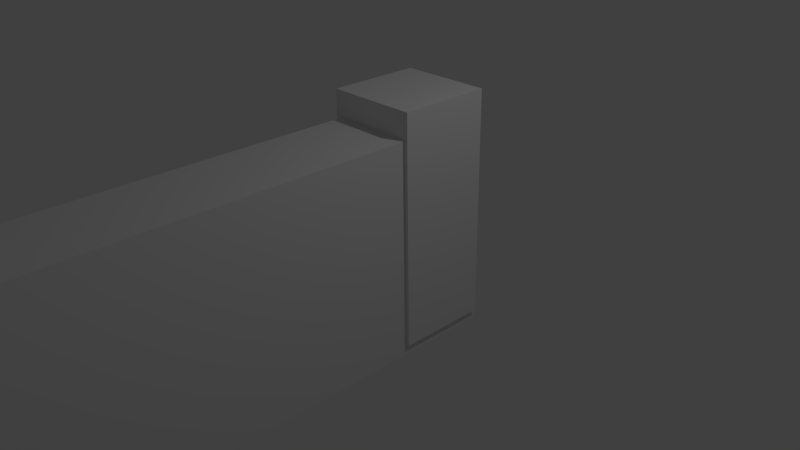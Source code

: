# Source: muroABC.blend  (saved by Blender 2.65.0; exported with 4.5.12 LTS)
import bpy
from mathutils import Matrix  # noqa: F401  (used for matrix-valued properties, if any)

bpy.ops.wm.read_factory_settings(use_empty=True)
scene = bpy.context.scene
scene.name = 'Scene'

# ---- collections
col_collection_1 = bpy.data.collections.new('Collection 1'); scene.collection.children.link(col_collection_1)

# ---- materials (node trees are filled in below, after node groups)
mat_material = bpy.data.materials.new('Material')
mat_material.alpha_threshold = 0.0
mat_material.use_transparent_shadow = False
mat_material.roughness = 0.5
mat_material.line_color = (0.0, 0.0, 0.0, 1.0)

# ---- material node trees

# ---- world
world_world = bpy.data.worlds.new('World'); scene.world = world_world
world_world.color = (0.05088, 0.05088, 0.05088)
world_world.use_sun_shadow = False
world_world.sun_shadow_jitter_overblur = 0.0
world_world.cycles.sampling_method = 'MANUAL'
world_world.cycles.sample_map_resolution = 256

# ---- cameras
cam_camera = bpy.data.cameras.new('Camera')
cam_camera.clip_end = 100.0
cam_camera.lens = 35.0
cam_camera.sensor_width = 32.0
cam_camera.sensor_height = 18.0
cam_camera.ortho_scale = 7.314
cam_camera.dof.focus_distance = 0.0
cam_camera.dof.aperture_fstop = 128.0

# ---- lights
light_lamp = bpy.data.lights.new('Lamp', 'POINT')
light_lamp.transmission_factor = 0.0
light_lamp.cutoff_distance = 30.0
light_lamp.energy = 100.0
light_lamp.shadow_buffer_clip_start = 1.001
light_lamp.shadow_soft_size = 0.1
light_lamp.shadow_maximum_resolution = 0.006
light_lamp.use_absolute_resolution = True
light_lamp.cycles.use_multiple_importance_sampling = False

# ---- meshes
me_cube = bpy.data.meshes.new('Cube')
me_cube.from_pydata([(0.863, 1.0, -1.0), (0.863, -26.83, -1.0), (0.9142, -0.2578, 2.197), (-0.2276, 1.0, -1.0), (0.863, 1.0, 1.852), (0.863, -26.83, 1.852), (0.9142, 0.9543, 2.197), (-0.2276, 1.0, 1.852), (-0.2979, 0.9543, 2.197), (-0.2276, -25.79, -1.0), (-0.2979, -0.2578, 2.197), (-0.2276, -25.79, 1.852), (0.9142, -0.2578, -0.8488), (-38.04, -25.79, -1.0), (-38.04, -25.79, 1.852), (0.9142, 0.9543, -0.8488), (-0.2979, 0.9543, -0.8488), (-0.2979, -0.2578, -0.8488), (-39.14, -26.83, 1.852), (-39.14, -26.83, -1.0), (-38.04, -8.072, -1.0), (-38.04, -8.072, 1.852), (-39.14, -8.072, 1.852), (-39.14, -8.072, -1.0), (-8.195, -26.89, 2.221), (-8.195, -25.66, 2.221), (-6.964, -25.66, 2.221), (-6.964, -26.89, 2.221), (-8.195, -26.89, -0.8727), (-8.195, -25.66, -0.8727), (-6.964, -25.66, -0.8727), (-6.964, -26.89, -0.8727), (-38.04, -16.23, -1.0), (-39.14, -16.23, 1.852), (-38.04, -16.23, 1.852), (-39.14, -16.23, -1.0), (0.9127, -12.93, -0.8727), (0.9127, -11.7, -0.8727), (-0.3184, -11.7, -0.8727), (-0.3184, -12.93, -0.8727), (-39.14, -19.17, -1.0), (-38.04, -19.17, 1.852), (-39.14, -19.17, 1.852), (-38.04, -19.17, -1.0), (0.9127, -26.89, -0.8727), (0.9127, -25.66, -0.8727), (-0.3184, -25.66, -0.8727), (-0.3184, -26.89, -0.8727), (0.9111, -6.386, 2.221), (0.9111, -5.155, 2.221), (-0.32, -5.155, 2.221), (-0.32, -6.386, 2.221), (0.9127, -26.89, 2.221), (0.9127, -25.66, 2.221), (-0.3184, -25.66, 2.221), (-0.3184, -26.89, 2.221), (0.9127, -12.93, 2.221), (0.9127, -11.7, 2.221), (-0.3184, -11.7, 2.221), (-0.3184, -12.93, 2.221), (0.9111, -6.386, -0.8727), (0.9111, -5.155, -0.8727), (-0.32, -5.155, -0.8727), (-0.32, -6.386, -0.8727), (0.9111, -19.68, -0.8727), (0.9111, -18.44, -0.8727), (-0.32, -18.44, -0.8727), (-0.32, -19.68, -0.8727), (-0.32, -19.68, 2.221), (-0.32, -18.44, 2.221), (0.9111, -18.44, 2.221), (0.9111, -19.68, 2.221), (-37.96, -26.88, -0.8727), (-37.96, -25.65, -0.8727), (-39.19, -25.65, -0.8727), (-39.19, -26.88, -0.8727), (-37.96, -26.88, 2.221), (-37.96, -25.65, 2.221), (-39.19, -25.65, 2.221), (-39.19, -26.88, 2.221), (-37.96, -20.35, -0.8727), (-37.96, -19.12, -0.8727), (-39.19, -19.12, -0.8727), (-39.19, -20.35, -0.8727), (-37.96, -20.35, 2.221), (-37.96, -19.12, 2.221), (-39.19, -19.12, 2.221), (-39.19, -20.35, 2.221), (-37.96, -16.25, -0.8727), (-37.96, -15.02, -0.8727), (-39.19, -15.02, -0.8727), (-39.19, -16.25, -0.8727), (-37.96, -16.25, 2.221), (-37.96, -15.02, 2.221), (-39.19, -15.02, 2.221), (-39.19, -16.25, 2.221), (-37.96, -9.272, -0.8727), (-37.96, -8.041, -0.8727), (-39.19, -8.041, -0.8727), (-39.19, -9.272, -0.8727), (-37.96, -9.272, 2.221), (-37.96, -8.041, 2.221), (-39.19, -8.041, 2.221), (-39.19, -9.272, 2.221), (-37.96, -0.2738, -0.8727), (-37.96, 0.9574, -0.8727), (-39.19, 0.9574, -0.8727), (-39.19, -0.2738, -0.8727), (-37.96, -0.2738, 2.221), (-37.96, 0.9574, 2.221), (-39.19, 0.9574, 2.221), (-39.19, -0.2738, 2.221), (-15.68, -26.89, 2.221), (-15.68, -25.66, 2.221), (-14.45, -25.66, 2.221), (-14.45, -26.89, 2.221), (-15.68, -26.89, -0.8727), (-15.68, -25.66, -0.8727), (-14.45, -25.66, -0.8727), (-14.45, -26.89, -0.8727), (-23.66, -26.89, 2.221), (-23.66, -25.66, 2.221), (-22.42, -25.66, 2.221), (-22.42, -26.89, 2.221), (-23.66, -26.89, -0.8727), (-23.66, -25.66, -0.8727), (-22.42, -25.66, -0.8727), (-22.42, -26.89, -0.8727), (-31.35, -26.89, 2.221), (-31.35, -25.66, 2.221), (-30.12, -25.66, 2.221), (-30.12, -26.89, 2.221), (-31.35, -26.89, -0.8727), (-31.35, -25.66, -0.8727), (-30.12, -25.66, -0.8727), (-30.12, -26.89, -0.8727)], [], [(52, 53, 54, 55), (2, 6, 8, 10), (2, 10, 17, 12), (6, 2, 12, 15), (9, 11, 7, 3), (8, 6, 15, 16), (33, 34, 21, 22), (10, 8, 16, 17), (5, 4, 7, 11), (14, 18, 5, 11), (56, 57, 58, 59), (11, 9, 13, 14), (42, 18, 14, 41), (55, 54, 46, 47), (40, 19, 18, 42), (21, 20, 23, 22), (35, 33, 22, 23), (54, 53, 45, 46), (34, 32, 20, 21), (26, 27, 31, 30), (25, 26, 30, 29), (24, 25, 29, 28), (53, 52, 44, 45), (27, 26, 25, 24), (58, 57, 37, 38), (59, 58, 38, 39), (43, 40, 42, 41), (32, 34, 33, 35), (56, 59, 39, 36), (19, 1, 5, 18), (51, 50, 62, 63), (50, 49, 61, 62), (14, 13, 43, 41), (52, 55, 47, 44), (1, 0, 4, 5), (57, 56, 36, 37), (48, 51, 63, 60), (68, 69, 66, 67), (48, 49, 50, 51), (49, 48, 60, 61), (69, 70, 65, 66), (71, 68, 67, 64), (71, 70, 69, 68), (70, 71, 64, 65), (76, 77, 78, 79), (79, 78, 74, 75), (78, 77, 73, 74), (77, 76, 72, 73), (76, 79, 75, 72), (84, 85, 86, 87), (87, 86, 82, 83), (86, 85, 81, 82), (85, 84, 80, 81), (84, 87, 83, 80), (92, 93, 94, 95), (95, 94, 90, 91), (94, 93, 89, 90), (93, 92, 88, 89), (92, 95, 91, 88), (100, 101, 102, 103), (103, 102, 98, 99), (102, 101, 97, 98), (101, 100, 96, 97), (100, 103, 99, 96), (108, 109, 110, 111), (111, 110, 106, 107), (110, 109, 105, 106), (109, 108, 104, 105), (108, 111, 107, 104), (27, 24, 28, 31), (114, 115, 119, 118), (113, 114, 118, 117), (112, 113, 117, 116), (115, 114, 113, 112), (115, 112, 116, 119), (122, 123, 127, 126), (121, 122, 126, 125), (120, 121, 125, 124), (123, 122, 121, 120), (123, 120, 124, 127), (130, 131, 135, 134), (129, 130, 134, 133), (128, 129, 133, 132), (131, 130, 129, 128), (131, 128, 132, 135)])
me_cube.materials.append(mat_material)
me_cube.use_remesh_preserve_volume = False
me_cube.use_remesh_preserve_attributes = False
me_cube.use_mirror_vertex_groups = False
me_cube.update()

# ---- objects
ob_cube = bpy.data.objects.new('Cube', me_cube)
ob_lamp = bpy.data.objects.new('Lamp', light_lamp)
ob_camera = bpy.data.objects.new('Camera', cam_camera)

# ---- transforms, parenting, visibility, modifiers, constraints
ob_cube.location = (0.0, 0.0, 0.0)
ob_cube.lock_rotations_4d = False
ob_cube.empty_display_type = 'ARROWS'
ob_cube.lineart.crease_threshold = 0.0
ob_lamp.location = (4.076, 1.005, 5.904)
ob_lamp.rotation_euler = (0.6503, 0.05522, 1.866)
ob_lamp.lock_rotations_4d = False
ob_lamp.empty_display_type = 'ARROWS'
ob_lamp.color = (0.0, 0.0, 0.0, 0.0)
ob_lamp.lineart.crease_threshold = 0.0
ob_camera.location = (7.481, -6.508, 5.344)
ob_camera.rotation_euler = (1.109, 0.01082, 0.8149)
ob_camera.lock_rotations_4d = False
ob_camera.empty_display_type = 'ARROWS'
ob_camera.color = (0.0, 0.0, 0.0, 0.0)
ob_camera.display_type = 'WIRE'
ob_camera.lineart.crease_threshold = 0.0

# ---- collection membership
col_collection_1.objects.link(ob_cube)
col_collection_1.objects.link(ob_lamp)
col_collection_1.objects.link(ob_camera)

# ---- scene / render settings (as saved in the file)
scene.camera = ob_camera
scene.frame_start = 1; scene.frame_end = 250; scene.frame_set(1)
scene.render.engine = 'BLENDER_EEVEE_NEXT'
scene.render.image_settings.color_mode = 'RGB'
scene.render.image_settings.compression = 90
scene.render.resolution_percentage = 50
scene.render.dither_intensity = 0.0
scene.render.bake_margin = 2
scene.render.bake_bias = 0.0
scene.cycles.use_denoising = False
scene.cycles.samples = 10
scene.cycles.sampling_pattern = 'TABULATED_SOBOL'
scene.cycles.light_sampling_threshold = 0.0
scene.cycles.use_adaptive_sampling = False
scene.cycles.use_light_tree = False
scene.cycles.blur_glossy = 0.0
scene.cycles.volume_bounces = 1
scene.cycles.pixel_filter_type = 'GAUSSIAN'
scene.cycles.sample_clamp_indirect = 0.0
scene.view_settings.view_transform = 'Standard'
bpy.context.view_layer.update()
